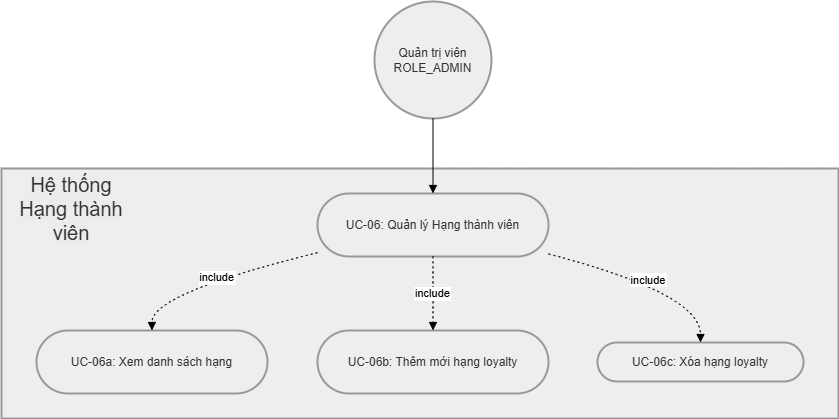

The diagram above was exported from draw.io. Its source (the exported page's mxGraphModel, read from the mxfile embedded in the PNG):
<mxGraphModel dx="1290" dy="860" grid="1" gridSize="10" guides="1" tooltips="1" connect="1" arrows="1" fold="1" page="1" pageScale="1" pageWidth="850" pageHeight="1100" math="0" shadow="0">
  <root>
    <mxCell id="0" />
    <mxCell id="1" parent="0" />
    <mxCell id="f2GzAYZ4LwHzxtJhHRvB-171" parent="1" style="whiteSpace=wrap;strokeWidth=2;fillColor=light-dark(#eeeeee,#1f2020);strokeColor=light-dark(#999999,#cccccc);fontColor=light-dark(#333333,#cccccc);" value="" vertex="1">
      <mxGeometry height="250" width="837" x="20" y="767" as="geometry" />
    </mxCell>
    <mxCell id="f2GzAYZ4LwHzxtJhHRvB-172" parent="1" style="ellipse;aspect=fixed;strokeWidth=2;whiteSpace=wrap;fillColor=light-dark(#eeeeee,#1f2020);strokeColor=light-dark(#999999,#cccccc);fontColor=light-dark(#333333,#cccccc);" value="Quản trị viên&#10;ROLE_ADMIN" vertex="1">
      <mxGeometry height="117" width="117" x="393" y="600" as="geometry" />
    </mxCell>
    <mxCell id="f2GzAYZ4LwHzxtJhHRvB-173" parent="1" style="rounded=1;whiteSpace=wrap;arcSize=50;strokeWidth=2;fillColor=light-dark(#eeeeee,#1f2020);strokeColor=light-dark(#999999,#cccccc);fontColor=light-dark(#333333,#cccccc);" value="UC-06: Quản lý Hạng thành viên" vertex="1">
      <mxGeometry height="63" width="231" x="336" y="792" as="geometry" />
    </mxCell>
    <mxCell id="f2GzAYZ4LwHzxtJhHRvB-174" parent="1" style="rounded=1;whiteSpace=wrap;arcSize=50;strokeWidth=2;fillColor=light-dark(#eeeeee,#1f2020);strokeColor=light-dark(#999999,#cccccc);fontColor=light-dark(#333333,#cccccc);" value="UC-06a: Xem danh sách hạng" vertex="1">
      <mxGeometry height="63" width="231" x="55" y="929" as="geometry" />
    </mxCell>
    <mxCell id="f2GzAYZ4LwHzxtJhHRvB-175" parent="1" style="rounded=1;whiteSpace=wrap;arcSize=50;strokeWidth=2;fillColor=light-dark(#eeeeee,#1f2020);strokeColor=light-dark(#999999,#cccccc);fontColor=light-dark(#333333,#cccccc);" value="UC-06b: Thêm mới hạng loyalty" vertex="1">
      <mxGeometry height="63" width="231" x="336" y="929" as="geometry" />
    </mxCell>
    <mxCell id="f2GzAYZ4LwHzxtJhHRvB-176" parent="1" style="rounded=1;whiteSpace=wrap;arcSize=50;strokeWidth=2;fillColor=light-dark(#eeeeee,#1f2020);strokeColor=light-dark(#999999,#cccccc);fontColor=light-dark(#333333,#cccccc);" value="UC-06c: Xóa hạng loyalty" vertex="1">
      <mxGeometry height="39" width="206" x="616" y="941" as="geometry" />
    </mxCell>
    <mxCell id="f2GzAYZ4LwHzxtJhHRvB-177" edge="1" parent="1" source="f2GzAYZ4LwHzxtJhHRvB-173" style="curved=1;dashed=1;dashPattern=2 3;startArrow=none;endArrow=block;exitX=0;exitY=0.94;entryX=0.5;entryY=-0.01;rounded=0;" target="f2GzAYZ4LwHzxtJhHRvB-174" value="include">
      <mxGeometry relative="1" as="geometry">
        <Array as="points">
          <mxPoint x="170" y="892" />
        </Array>
      </mxGeometry>
    </mxCell>
    <mxCell id="f2GzAYZ4LwHzxtJhHRvB-178" edge="1" parent="1" source="f2GzAYZ4LwHzxtJhHRvB-173" style="curved=1;dashed=1;dashPattern=2 3;startArrow=none;endArrow=block;exitX=0.5;exitY=0.99;entryX=0.5;entryY=-0.01;rounded=0;" target="f2GzAYZ4LwHzxtJhHRvB-175" value="include">
      <mxGeometry relative="1" as="geometry">
        <Array as="points" />
      </mxGeometry>
    </mxCell>
    <mxCell id="f2GzAYZ4LwHzxtJhHRvB-179" edge="1" parent="1" source="f2GzAYZ4LwHzxtJhHRvB-173" style="curved=1;dashed=1;dashPattern=2 3;startArrow=none;endArrow=block;exitX=1;exitY=0.96;entryX=0.5;entryY=-0.01;rounded=0;" target="f2GzAYZ4LwHzxtJhHRvB-176" value="include">
      <mxGeometry relative="1" as="geometry">
        <Array as="points">
          <mxPoint x="719" y="892" />
        </Array>
      </mxGeometry>
    </mxCell>
    <mxCell id="f2GzAYZ4LwHzxtJhHRvB-180" edge="1" parent="1" source="f2GzAYZ4LwHzxtJhHRvB-172" style="curved=1;startArrow=none;endArrow=block;exitX=0.5;exitY=1;entryX=0.5;entryY=-0.01;rounded=0;" target="f2GzAYZ4LwHzxtJhHRvB-173" value="">
      <mxGeometry relative="1" as="geometry">
        <Array as="points" />
      </mxGeometry>
    </mxCell>
    <mxCell id="f2GzAYZ4LwHzxtJhHRvB-181" parent="1" style="text;html=1;whiteSpace=wrap;strokeColor=none;fillColor=none;align=center;verticalAlign=middle;rounded=0;" value="&lt;font style=&quot;font-size: 20px;&quot;&gt;&lt;br&gt;&lt;span style=&quot;color: rgb(51, 51, 51); font-family: Helvetica; font-style: normal; font-variant-ligatures: normal; font-variant-caps: normal; font-weight: 400; letter-spacing: normal; orphans: 2; text-align: center; text-indent: 0px; text-transform: none; widows: 2; word-spacing: 0px; -webkit-text-stroke-width: 0px; white-space: normal; background-color: rgb(236, 236, 236); text-decoration-thickness: initial; text-decoration-style: initial; text-decoration-color: initial; float: none; display: inline !important;&quot;&gt;Hệ thống Hạng thành viên&lt;/span&gt;&lt;/font&gt;" vertex="1">
      <mxGeometry height="30" width="120" x="30" y="780" as="geometry" />
    </mxCell>
  </root>
</mxGraphModel>